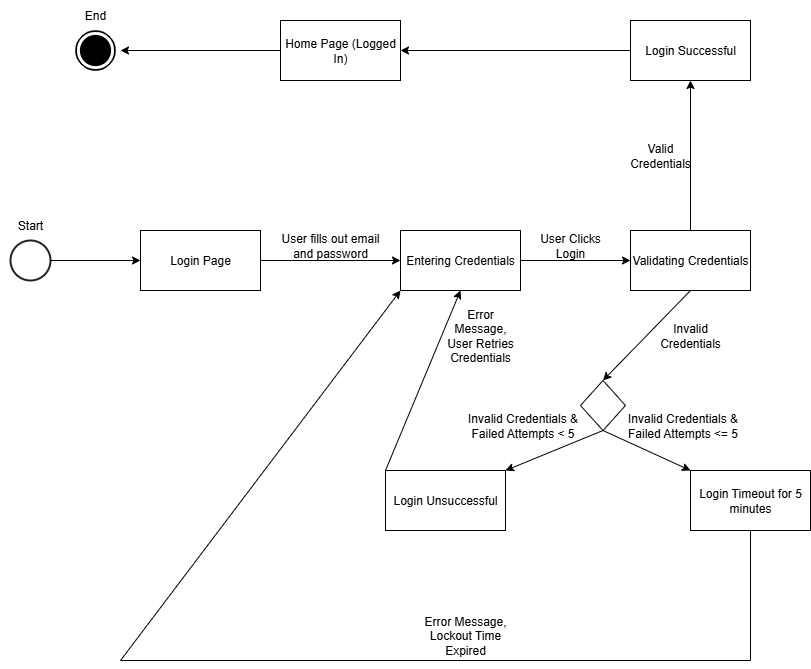

The diagram above was exported from draw.io. Its source (the exported page's mxGraphModel, read from the mxfile embedded in the PNG):
<mxGraphModel dx="1426" dy="743" grid="1" gridSize="10" guides="1" tooltips="1" connect="1" arrows="1" fold="1" page="1" pageScale="1" pageWidth="850" pageHeight="1100" math="0" shadow="0">
  <root>
    <mxCell id="0" />
    <mxCell id="1" parent="0" />
    <mxCell id="3QUo4NNOEWCPkX0VVrNl-1" value="" style="shape=image;html=1;verticalAlign=top;verticalLabelPosition=bottom;labelBackgroundColor=#ffffff;imageAspect=0;aspect=fixed;image=https://icons.diagrams.net/icon-cache1/Ionicons-2627/icon-ios7-circle-filled-1214.svg" parent="1" vertex="1">
      <mxGeometry x="110" y="125" width="50" height="50" as="geometry" />
    </mxCell>
    <mxCell id="3QUo4NNOEWCPkX0VVrNl-2" value="Login Page" style="rounded=0;whiteSpace=wrap;html=1;" parent="1" vertex="1">
      <mxGeometry x="180" y="330" width="120" height="60" as="geometry" />
    </mxCell>
    <mxCell id="3QUo4NNOEWCPkX0VVrNl-4" value="Entering Credentials" style="rounded=0;whiteSpace=wrap;html=1;" parent="1" vertex="1">
      <mxGeometry x="440" y="330" width="120" height="60" as="geometry" />
    </mxCell>
    <mxCell id="3QUo4NNOEWCPkX0VVrNl-5" value="" style="endArrow=classic;html=1;rounded=0;exitX=1;exitY=0.5;exitDx=0;exitDy=0;entryX=0;entryY=0.5;entryDx=0;entryDy=0;" parent="1" source="3QUo4NNOEWCPkX0VVrNl-2" target="3QUo4NNOEWCPkX0VVrNl-4" edge="1">
      <mxGeometry width="50" height="50" relative="1" as="geometry">
        <mxPoint x="400" y="370" as="sourcePoint" />
        <mxPoint x="450" y="320" as="targetPoint" />
      </mxGeometry>
    </mxCell>
    <mxCell id="3QUo4NNOEWCPkX0VVrNl-6" value="User fills out email and password" style="text;html=1;align=center;verticalAlign=middle;whiteSpace=wrap;rounded=0;" parent="1" vertex="1">
      <mxGeometry x="310" y="330" width="120" height="30" as="geometry" />
    </mxCell>
    <mxCell id="3QUo4NNOEWCPkX0VVrNl-8" value="Validating Credentials" style="rounded=0;whiteSpace=wrap;html=1;" parent="1" vertex="1">
      <mxGeometry x="670" y="330" width="120" height="60" as="geometry" />
    </mxCell>
    <mxCell id="3QUo4NNOEWCPkX0VVrNl-9" value="" style="endArrow=classic;html=1;rounded=0;entryX=0;entryY=0.5;entryDx=0;entryDy=0;exitX=1;exitY=0.5;exitDx=0;exitDy=0;" parent="1" source="3QUo4NNOEWCPkX0VVrNl-4" target="3QUo4NNOEWCPkX0VVrNl-8" edge="1">
      <mxGeometry width="50" height="50" relative="1" as="geometry">
        <mxPoint x="400" y="370" as="sourcePoint" />
        <mxPoint x="450" y="320" as="targetPoint" />
      </mxGeometry>
    </mxCell>
    <mxCell id="3QUo4NNOEWCPkX0VVrNl-10" value="User Clicks Login" style="text;html=1;align=center;verticalAlign=middle;whiteSpace=wrap;rounded=0;" parent="1" vertex="1">
      <mxGeometry x="570" y="330" width="80" height="30" as="geometry" />
    </mxCell>
    <mxCell id="3QUo4NNOEWCPkX0VVrNl-13" value="Login Successful" style="rounded=0;whiteSpace=wrap;html=1;" parent="1" vertex="1">
      <mxGeometry x="670" y="120" width="120" height="60" as="geometry" />
    </mxCell>
    <mxCell id="3QUo4NNOEWCPkX0VVrNl-14" value="" style="endArrow=classic;html=1;rounded=0;entryX=0.5;entryY=1;entryDx=0;entryDy=0;exitX=0.5;exitY=0;exitDx=0;exitDy=0;" parent="1" source="3QUo4NNOEWCPkX0VVrNl-8" target="3QUo4NNOEWCPkX0VVrNl-13" edge="1">
      <mxGeometry width="50" height="50" relative="1" as="geometry">
        <mxPoint x="400" y="370" as="sourcePoint" />
        <mxPoint x="450" y="320" as="targetPoint" />
      </mxGeometry>
    </mxCell>
    <mxCell id="3QUo4NNOEWCPkX0VVrNl-15" value="Valid Credentials" style="text;html=1;align=center;verticalAlign=middle;whiteSpace=wrap;rounded=0;" parent="1" vertex="1">
      <mxGeometry x="670" y="240" width="60" height="30" as="geometry" />
    </mxCell>
    <mxCell id="3QUo4NNOEWCPkX0VVrNl-16" value="Login Unsuccessful" style="rounded=0;whiteSpace=wrap;html=1;" parent="1" vertex="1">
      <mxGeometry x="425" y="570" width="120" height="60" as="geometry" />
    </mxCell>
    <mxCell id="3QUo4NNOEWCPkX0VVrNl-17" value="" style="endArrow=classic;html=1;rounded=0;exitX=0.5;exitY=1;exitDx=0;exitDy=0;entryX=0;entryY=0.5;entryDx=0;entryDy=0;" parent="1" source="3QUo4NNOEWCPkX0VVrNl-8" target="NoWPLFF3YPkJL1EgqnC8-1" edge="1">
      <mxGeometry width="50" height="50" relative="1" as="geometry">
        <mxPoint x="400" y="370" as="sourcePoint" />
        <mxPoint x="660" y="470" as="targetPoint" />
      </mxGeometry>
    </mxCell>
    <mxCell id="3QUo4NNOEWCPkX0VVrNl-18" value="Invalid Credentials &amp;amp; Failed Attempts &amp;lt; 5" style="text;html=1;align=center;verticalAlign=middle;whiteSpace=wrap;rounded=0;" parent="1" vertex="1">
      <mxGeometry x="505" y="510" width="115" height="30" as="geometry" />
    </mxCell>
    <mxCell id="3QUo4NNOEWCPkX0VVrNl-19" value="Home Page (Logged In)" style="rounded=0;whiteSpace=wrap;html=1;" parent="1" vertex="1">
      <mxGeometry x="320" y="120" width="120" height="60" as="geometry" />
    </mxCell>
    <mxCell id="3QUo4NNOEWCPkX0VVrNl-20" value="" style="endArrow=classic;html=1;rounded=0;entryX=1;entryY=0.5;entryDx=0;entryDy=0;exitX=0;exitY=0.5;exitDx=0;exitDy=0;" parent="1" source="3QUo4NNOEWCPkX0VVrNl-13" target="3QUo4NNOEWCPkX0VVrNl-19" edge="1">
      <mxGeometry width="50" height="50" relative="1" as="geometry">
        <mxPoint x="400" y="370" as="sourcePoint" />
        <mxPoint x="450" y="320" as="targetPoint" />
      </mxGeometry>
    </mxCell>
    <mxCell id="3QUo4NNOEWCPkX0VVrNl-22" value="" style="html=1;verticalLabelPosition=bottom;labelBackgroundColor=#ffffff;verticalAlign=top;shadow=0;dashed=0;strokeWidth=2;shape=mxgraph.ios7.misc.circle;strokeColor=#222222;fillColor=none;" parent="1" vertex="1">
      <mxGeometry x="50" y="340" width="40" height="40" as="geometry" />
    </mxCell>
    <mxCell id="3QUo4NNOEWCPkX0VVrNl-24" value="" style="endArrow=classic;html=1;rounded=0;entryX=0;entryY=0.5;entryDx=0;entryDy=0;exitX=1;exitY=0.5;exitDx=0;exitDy=0;exitPerimeter=0;" parent="1" source="3QUo4NNOEWCPkX0VVrNl-22" target="3QUo4NNOEWCPkX0VVrNl-2" edge="1">
      <mxGeometry width="50" height="50" relative="1" as="geometry">
        <mxPoint x="400" y="370" as="sourcePoint" />
        <mxPoint x="450" y="320" as="targetPoint" />
      </mxGeometry>
    </mxCell>
    <mxCell id="3QUo4NNOEWCPkX0VVrNl-25" value="Start" style="text;html=1;align=center;verticalAlign=middle;whiteSpace=wrap;rounded=0;" parent="1" vertex="1">
      <mxGeometry x="40" y="310" width="60" height="30" as="geometry" />
    </mxCell>
    <mxCell id="3QUo4NNOEWCPkX0VVrNl-26" value="End" style="text;html=1;align=center;verticalAlign=middle;whiteSpace=wrap;rounded=0;" parent="1" vertex="1">
      <mxGeometry x="105" y="100" width="60" height="30" as="geometry" />
    </mxCell>
    <mxCell id="3QUo4NNOEWCPkX0VVrNl-28" value="" style="endArrow=classic;html=1;rounded=0;entryX=1;entryY=0.5;entryDx=0;entryDy=0;exitX=0;exitY=0.5;exitDx=0;exitDy=0;" parent="1" source="3QUo4NNOEWCPkX0VVrNl-19" target="3QUo4NNOEWCPkX0VVrNl-1" edge="1">
      <mxGeometry width="50" height="50" relative="1" as="geometry">
        <mxPoint x="400" y="370" as="sourcePoint" />
        <mxPoint x="450" y="320" as="targetPoint" />
      </mxGeometry>
    </mxCell>
    <mxCell id="3QUo4NNOEWCPkX0VVrNl-29" value="" style="endArrow=classic;html=1;rounded=0;entryX=0.5;entryY=1;entryDx=0;entryDy=0;exitX=0;exitY=0;exitDx=0;exitDy=0;" parent="1" source="3QUo4NNOEWCPkX0VVrNl-16" target="3QUo4NNOEWCPkX0VVrNl-4" edge="1">
      <mxGeometry width="50" height="50" relative="1" as="geometry">
        <mxPoint x="400" y="370" as="sourcePoint" />
        <mxPoint x="450" y="320" as="targetPoint" />
      </mxGeometry>
    </mxCell>
    <mxCell id="3QUo4NNOEWCPkX0VVrNl-30" value="Error Message, User Retries Credentials" style="text;html=1;align=center;verticalAlign=middle;whiteSpace=wrap;rounded=0;" parent="1" vertex="1">
      <mxGeometry x="480" y="420" width="80" height="30" as="geometry" />
    </mxCell>
    <mxCell id="NoWPLFF3YPkJL1EgqnC8-1" value="" style="rhombus;whiteSpace=wrap;html=1;direction=south;" parent="1" vertex="1">
      <mxGeometry x="620" y="480" width="45" height="50" as="geometry" />
    </mxCell>
    <mxCell id="NoWPLFF3YPkJL1EgqnC8-2" value="" style="endArrow=classic;html=1;rounded=0;entryX=1;entryY=0;entryDx=0;entryDy=0;exitX=1;exitY=0.5;exitDx=0;exitDy=0;" parent="1" source="NoWPLFF3YPkJL1EgqnC8-1" target="3QUo4NNOEWCPkX0VVrNl-16" edge="1">
      <mxGeometry width="50" height="50" relative="1" as="geometry">
        <mxPoint x="400" y="410" as="sourcePoint" />
        <mxPoint x="450" y="360" as="targetPoint" />
      </mxGeometry>
    </mxCell>
    <mxCell id="NoWPLFF3YPkJL1EgqnC8-3" value="Login Timeout for 5 minutes" style="rounded=0;whiteSpace=wrap;html=1;" parent="1" vertex="1">
      <mxGeometry x="730" y="570" width="120" height="60" as="geometry" />
    </mxCell>
    <mxCell id="NoWPLFF3YPkJL1EgqnC8-4" value="" style="endArrow=classic;html=1;rounded=0;entryX=0;entryY=0;entryDx=0;entryDy=0;exitX=1;exitY=0.5;exitDx=0;exitDy=0;" parent="1" source="NoWPLFF3YPkJL1EgqnC8-1" target="NoWPLFF3YPkJL1EgqnC8-3" edge="1">
      <mxGeometry width="50" height="50" relative="1" as="geometry">
        <mxPoint x="640" y="520" as="sourcePoint" />
        <mxPoint x="450" y="360" as="targetPoint" />
      </mxGeometry>
    </mxCell>
    <mxCell id="NoWPLFF3YPkJL1EgqnC8-5" value="Invalid Credentials &amp;amp; Failed Attempts &amp;lt;= 5" style="text;html=1;align=center;verticalAlign=middle;whiteSpace=wrap;rounded=0;" parent="1" vertex="1">
      <mxGeometry x="665" y="510" width="115" height="30" as="geometry" />
    </mxCell>
    <mxCell id="NoWPLFF3YPkJL1EgqnC8-6" value="" style="endArrow=classic;html=1;rounded=0;entryX=0;entryY=1;entryDx=0;entryDy=0;" parent="1" target="3QUo4NNOEWCPkX0VVrNl-4" edge="1">
      <mxGeometry width="50" height="50" relative="1" as="geometry">
        <mxPoint x="160" y="760" as="sourcePoint" />
        <mxPoint x="560" y="810" as="targetPoint" />
      </mxGeometry>
    </mxCell>
    <mxCell id="NoWPLFF3YPkJL1EgqnC8-7" value="" style="endArrow=none;html=1;rounded=0;" parent="1" edge="1">
      <mxGeometry width="50" height="50" relative="1" as="geometry">
        <mxPoint x="160" y="760" as="sourcePoint" />
        <mxPoint x="790" y="760" as="targetPoint" />
      </mxGeometry>
    </mxCell>
    <mxCell id="NoWPLFF3YPkJL1EgqnC8-8" value="" style="endArrow=none;html=1;rounded=0;entryX=0.5;entryY=1;entryDx=0;entryDy=0;" parent="1" target="NoWPLFF3YPkJL1EgqnC8-3" edge="1">
      <mxGeometry width="50" height="50" relative="1" as="geometry">
        <mxPoint x="790" y="760" as="sourcePoint" />
        <mxPoint x="450" y="590" as="targetPoint" />
      </mxGeometry>
    </mxCell>
    <mxCell id="NoWPLFF3YPkJL1EgqnC8-9" value="Error Message, Lockout Time Expired" style="text;html=1;align=center;verticalAlign=middle;whiteSpace=wrap;rounded=0;" parent="1" vertex="1">
      <mxGeometry x="450" y="720" width="110" height="30" as="geometry" />
    </mxCell>
    <mxCell id="NoWPLFF3YPkJL1EgqnC8-10" value="Invalid Credentials" style="text;html=1;align=center;verticalAlign=middle;whiteSpace=wrap;rounded=0;" parent="1" vertex="1">
      <mxGeometry x="700" y="420" width="60" height="30" as="geometry" />
    </mxCell>
  </root>
</mxGraphModel>